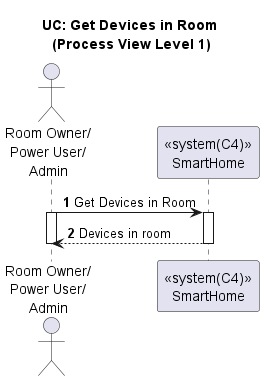

The diagram above was rendered by PlantUML. Its source (embedded in the PNG):
@startuml

title UC: Get Devices in Room \n(Process View Level 1)
/'
As a Room Owner [or Power User, or Administrator], I want to get a list of all
devices in a room.
'/
autonumber

actor "Room Owner/\nPower User/\nAdmin" as A
participant "<<system(C4)>>\nSmartHome" as SH


A -> SH : Get Devices in Room
activate A
activate SH
SH --> A : Devices in room
deactivate SH
deactivate A


@enduml